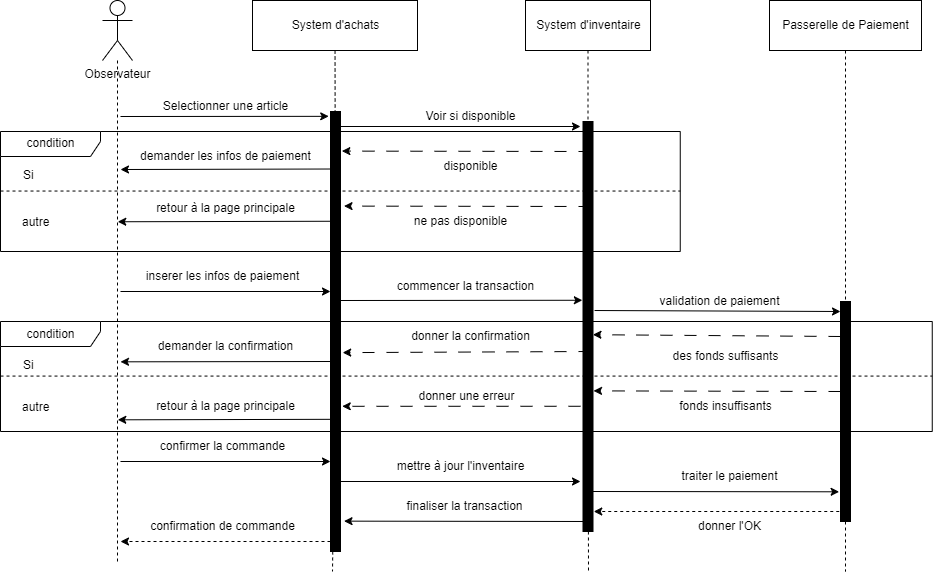

The diagram above was exported from draw.io. Its source (the exported page's mxGraphModel, read from the mxfile embedded in the PNG):
<mxGraphModel dx="1973" dy="1067" grid="1" gridSize="10" guides="1" tooltips="1" connect="1" arrows="1" fold="1" page="1" pageScale="1" pageWidth="1000" pageHeight="700" math="0" shadow="0">
  <root>
    <mxCell id="0" />
    <mxCell id="1" parent="0" />
    <mxCell id="25" value="condition" style="shape=umlFrame;tabWidth=110;tabHeight=30;tabPosition=left;html=1;boundedLbl=1;labelInHeader=1;width=100;height=25;" vertex="1" parent="1">
      <mxGeometry x="34" y="195" width="679.75" height="120" as="geometry" />
    </mxCell>
    <mxCell id="26" value="Si" style="text" vertex="1" parent="25">
      <mxGeometry width="20" height="20" relative="1" as="geometry">
        <mxPoint x="21" y="30" as="offset" />
      </mxGeometry>
    </mxCell>
    <mxCell id="27" value="autre" style="line;strokeWidth=1;dashed=1;labelPosition=center;verticalLabelPosition=bottom;align=left;verticalAlign=top;spacingLeft=20;spacingTop=15;" vertex="1" parent="25">
      <mxGeometry y="57.142857142857146" width="679.75" height="4.8" as="geometry" />
    </mxCell>
    <mxCell id="30" value="" style="endArrow=classic;html=1;dashed=1;dashPattern=12 12;entryX=1.136;entryY=0.09;entryDx=0;entryDy=0;entryPerimeter=0;" edge="1" parent="25" target="115">
      <mxGeometry width="50" height="50" relative="1" as="geometry">
        <mxPoint x="590" y="20" as="sourcePoint" />
        <mxPoint x="334.3" y="20" as="targetPoint" />
      </mxGeometry>
    </mxCell>
    <mxCell id="31" value="disponible" style="text;html=1;align=center;verticalAlign=middle;resizable=0;points=[];autosize=1;strokeColor=none;fillColor=none;" vertex="1" parent="25">
      <mxGeometry x="429.9982150615496" y="20" width="80" height="30" as="geometry" />
    </mxCell>
    <mxCell id="34" value="" style="endArrow=classic;html=1;dashed=1;dashPattern=12 12;entryX=1.352;entryY=0.215;entryDx=0;entryDy=0;entryPerimeter=0;" edge="1" parent="25" target="115">
      <mxGeometry width="50" height="50" relative="1" as="geometry">
        <mxPoint x="590" y="75" as="sourcePoint" />
        <mxPoint x="334.3" y="75" as="targetPoint" />
      </mxGeometry>
    </mxCell>
    <mxCell id="35" value="ne pas disponible" style="text;html=1;align=center;verticalAlign=middle;resizable=0;points=[];autosize=1;strokeColor=none;fillColor=none;" vertex="1" parent="25">
      <mxGeometry x="399.9995836350471" y="75" width="120" height="30" as="geometry" />
    </mxCell>
    <mxCell id="36" value="" style="endArrow=classic;html=1;" edge="1" parent="25">
      <mxGeometry width="50" height="50" relative="1" as="geometry">
        <mxPoint x="335.4450579290369" y="37.5" as="sourcePoint" />
        <mxPoint x="120" y="38" as="targetPoint" />
      </mxGeometry>
    </mxCell>
    <mxCell id="37" value="demander les infos de paiement" style="text;html=1;align=center;verticalAlign=middle;resizable=0;points=[];autosize=1;strokeColor=none;fillColor=none;" vertex="1" parent="25">
      <mxGeometry x="129.99658580738597" y="10" width="190" height="30" as="geometry" />
    </mxCell>
    <mxCell id="66" value="" style="endArrow=classic;html=1;" edge="1" parent="25">
      <mxGeometry width="50" height="50" relative="1" as="geometry">
        <mxPoint x="332.7150579290369" y="89.75" as="sourcePoint" />
        <mxPoint x="117.27000000000001" y="90.25" as="targetPoint" />
      </mxGeometry>
    </mxCell>
    <mxCell id="67" value="retour à la page principale" style="text;html=1;align=center;verticalAlign=middle;resizable=0;points=[];autosize=1;strokeColor=none;fillColor=none;" vertex="1" parent="25">
      <mxGeometry x="144.9995836350471" y="61.94" width="160" height="30" as="geometry" />
    </mxCell>
    <mxCell id="7" style="edgeStyle=none;html=1;endArrow=none;endFill=0;dashed=1;" edge="1" parent="1" source="2">
      <mxGeometry relative="1" as="geometry">
        <mxPoint x="151" y="625" as="targetPoint" />
      </mxGeometry>
    </mxCell>
    <mxCell id="2" value="Observateur" style="shape=umlActor;verticalLabelPosition=bottom;verticalAlign=top;html=1;" vertex="1" parent="1">
      <mxGeometry x="136" y="64" width="30" height="60" as="geometry" />
    </mxCell>
    <mxCell id="5" value="System d'achats" style="html=1;" vertex="1" parent="1">
      <mxGeometry x="286" y="64" width="165" height="50" as="geometry" />
    </mxCell>
    <mxCell id="6" value="System d'inventaire" style="html=1;" vertex="1" parent="1">
      <mxGeometry x="559" y="64" width="125" height="50" as="geometry" />
    </mxCell>
    <mxCell id="8" style="edgeStyle=none;html=1;endArrow=none;endFill=0;dashed=1;startArrow=none;" edge="1" parent="1" source="115">
      <mxGeometry relative="1" as="geometry">
        <mxPoint x="366" y="635" as="targetPoint" />
        <mxPoint x="365.65999999999974" y="113.99999999999989" as="sourcePoint" />
      </mxGeometry>
    </mxCell>
    <mxCell id="9" style="edgeStyle=none;html=1;endArrow=none;endFill=0;dashed=1;startArrow=none;" edge="1" parent="1" source="121">
      <mxGeometry relative="1" as="geometry">
        <mxPoint x="622" y="635" as="targetPoint" />
        <mxPoint x="622.47" y="113.99999999999989" as="sourcePoint" />
        <Array as="points" />
      </mxGeometry>
    </mxCell>
    <mxCell id="17" value="Passerelle de Paiement" style="html=1;" vertex="1" parent="1">
      <mxGeometry x="803" y="64" width="152" height="50" as="geometry" />
    </mxCell>
    <mxCell id="18" style="edgeStyle=none;html=1;endArrow=none;endFill=0;dashed=1;startArrow=none;" edge="1" parent="1" source="124">
      <mxGeometry relative="1" as="geometry">
        <mxPoint x="879" y="635" as="targetPoint" />
        <mxPoint x="880.47" y="113.99999999999989" as="sourcePoint" />
        <Array as="points" />
      </mxGeometry>
    </mxCell>
    <mxCell id="19" value="" style="endArrow=classic;html=1;entryX=-0.177;entryY=0.011;entryDx=0;entryDy=0;entryPerimeter=0;" edge="1" parent="1" target="115">
      <mxGeometry width="50" height="50" relative="1" as="geometry">
        <mxPoint x="154" y="180" as="sourcePoint" />
        <mxPoint x="368" y="180" as="targetPoint" />
      </mxGeometry>
    </mxCell>
    <mxCell id="20" value="Selectionner une article" style="text;html=1;align=center;verticalAlign=middle;resizable=0;points=[];autosize=1;strokeColor=none;fillColor=none;" vertex="1" parent="1">
      <mxGeometry x="184" y="155" width="150" height="30" as="geometry" />
    </mxCell>
    <mxCell id="22" value="" style="endArrow=classic;html=1;" edge="1" parent="1">
      <mxGeometry width="50" height="50" relative="1" as="geometry">
        <mxPoint x="368" y="190" as="sourcePoint" />
        <mxPoint x="614" y="190" as="targetPoint" />
      </mxGeometry>
    </mxCell>
    <mxCell id="23" value="Voir si disponible" style="text;html=1;align=center;verticalAlign=middle;resizable=0;points=[];autosize=1;strokeColor=none;fillColor=none;" vertex="1" parent="1">
      <mxGeometry x="449" y="165" width="110" height="30" as="geometry" />
    </mxCell>
    <mxCell id="38" value="" style="endArrow=classic;html=1;" edge="1" parent="1">
      <mxGeometry width="50" height="50" relative="1" as="geometry">
        <mxPoint x="154" y="355" as="sourcePoint" />
        <mxPoint x="364" y="355" as="targetPoint" />
      </mxGeometry>
    </mxCell>
    <mxCell id="39" value="inserer les infos de paiement" style="text;html=1;align=center;verticalAlign=middle;resizable=0;points=[];autosize=1;strokeColor=none;fillColor=none;" vertex="1" parent="1">
      <mxGeometry x="166" y="325" width="180" height="30" as="geometry" />
    </mxCell>
    <mxCell id="40" value="" style="endArrow=classic;html=1;entryX=-0.066;entryY=0.436;entryDx=0;entryDy=0;entryPerimeter=0;" edge="1" parent="1" target="121">
      <mxGeometry width="50" height="50" relative="1" as="geometry">
        <mxPoint x="374" y="364" as="sourcePoint" />
        <mxPoint x="614" y="365" as="targetPoint" />
      </mxGeometry>
    </mxCell>
    <mxCell id="41" value="commencer la transaction" style="text;html=1;align=center;verticalAlign=middle;resizable=0;points=[];autosize=1;strokeColor=none;fillColor=none;" vertex="1" parent="1">
      <mxGeometry x="419" y="335" width="160" height="30" as="geometry" />
    </mxCell>
    <mxCell id="42" value="" style="endArrow=classic;html=1;exitX=1.158;exitY=0.461;exitDx=0;exitDy=0;exitPerimeter=0;" edge="1" parent="1" source="121">
      <mxGeometry width="50" height="50" relative="1" as="geometry">
        <mxPoint x="634" y="375" as="sourcePoint" />
        <mxPoint x="874" y="375" as="targetPoint" />
      </mxGeometry>
    </mxCell>
    <mxCell id="43" value="validation de paiement" style="text;html=1;align=center;verticalAlign=middle;resizable=0;points=[];autosize=1;strokeColor=none;fillColor=none;" vertex="1" parent="1">
      <mxGeometry x="683" y="350" width="140" height="30" as="geometry" />
    </mxCell>
    <mxCell id="44" value="condition" style="shape=umlFrame;tabWidth=110;tabHeight=30;tabPosition=left;html=1;boundedLbl=1;labelInHeader=1;width=100;height=25;" vertex="1" parent="1">
      <mxGeometry x="34" y="385" width="931.75" height="110" as="geometry" />
    </mxCell>
    <mxCell id="45" value="Si" style="text" vertex="1" parent="44">
      <mxGeometry width="20" height="20" relative="1" as="geometry">
        <mxPoint x="21" y="30" as="offset" />
      </mxGeometry>
    </mxCell>
    <mxCell id="46" value="autre" style="line;strokeWidth=1;dashed=1;labelPosition=center;verticalLabelPosition=bottom;align=left;verticalAlign=top;spacingLeft=20;spacingTop=15;" vertex="1" parent="44">
      <mxGeometry y="52.38095238095238" width="931.7499999999999" height="4.3999999999999995" as="geometry" />
    </mxCell>
    <mxCell id="47" value="" style="endArrow=classic;html=1;dashed=1;dashPattern=12 12;entryX=0.993;entryY=0.52;entryDx=0;entryDy=0;entryPerimeter=0;" edge="1" parent="44" target="121">
      <mxGeometry width="50" height="50" relative="1" as="geometry">
        <mxPoint x="840" y="15" as="sourcePoint" />
        <mxPoint x="590" y="14.67" as="targetPoint" />
      </mxGeometry>
    </mxCell>
    <mxCell id="48" value="des fonds suffisants" style="text;html=1;align=center;verticalAlign=middle;resizable=0;points=[];autosize=1;strokeColor=none;fillColor=none;" vertex="1" parent="44">
      <mxGeometry x="660.0037431167323" y="19.996666666666666" width="130" height="30" as="geometry" />
    </mxCell>
    <mxCell id="49" value="" style="endArrow=classic;html=1;dashed=1;dashPattern=12 12;entryX=1.052;entryY=0.657;entryDx=0;entryDy=0;entryPerimeter=0;" edge="1" parent="44" target="121">
      <mxGeometry width="50" height="50" relative="1" as="geometry">
        <mxPoint x="840" y="70" as="sourcePoint" />
        <mxPoint x="590" y="70" as="targetPoint" />
      </mxGeometry>
    </mxCell>
    <mxCell id="50" value="fonds insuffisants" style="text;html=1;align=center;verticalAlign=middle;resizable=0;points=[];autosize=1;strokeColor=none;fillColor=none;" vertex="1" parent="44">
      <mxGeometry x="664.999241709386" y="70" width="120" height="30" as="geometry" />
    </mxCell>
    <mxCell id="51" value="" style="endArrow=classic;html=1;dashed=1;dashPattern=12 12;entryX=1.217;entryY=0.548;entryDx=0;entryDy=0;entryPerimeter=0;" edge="1" parent="44" target="115">
      <mxGeometry width="50" height="50" relative="1" as="geometry">
        <mxPoint x="590" y="30" as="sourcePoint" />
        <mxPoint x="333.22" y="30.32" as="targetPoint" />
      </mxGeometry>
    </mxCell>
    <mxCell id="52" value="donner la confirmation" style="text;html=1;align=center;verticalAlign=middle;resizable=0;points=[];autosize=1;strokeColor=none;fillColor=none;" vertex="1" parent="44">
      <mxGeometry x="399.99950912251836" y="-0.0033333333333338544" width="140" height="30" as="geometry" />
    </mxCell>
    <mxCell id="93" value="demander la confirmation" style="text;html=1;align=center;verticalAlign=middle;resizable=0;points=[];autosize=1;strokeColor=none;fillColor=none;" vertex="1" parent="44">
      <mxGeometry x="144.99950912251836" y="9.99666666666667" width="160" height="30" as="geometry" />
    </mxCell>
    <mxCell id="94" value="" style="endArrow=classic;html=1;" edge="1" parent="44">
      <mxGeometry width="50" height="50" relative="1" as="geometry">
        <mxPoint x="330" y="40" as="sourcePoint" />
        <mxPoint x="120.00000000000003" y="40.320000000000164" as="targetPoint" />
      </mxGeometry>
    </mxCell>
    <mxCell id="99" value="" style="endArrow=classic;html=1;dashed=1;dashPattern=12 12;entryX=1.172;entryY=0.67;entryDx=0;entryDy=0;entryPerimeter=0;" edge="1" parent="44" target="115">
      <mxGeometry width="50" height="50" relative="1" as="geometry">
        <mxPoint x="580" y="84.77" as="sourcePoint" />
        <mxPoint x="330" y="84.77" as="targetPoint" />
      </mxGeometry>
    </mxCell>
    <mxCell id="112" value="donner une erreur" style="text;html=1;align=center;verticalAlign=middle;resizable=0;points=[];autosize=1;strokeColor=none;fillColor=none;" vertex="1" parent="44">
      <mxGeometry x="405.87924170938595" y="60" width="120" height="30" as="geometry" />
    </mxCell>
    <mxCell id="113" value="" style="endArrow=classic;html=1;" edge="1" parent="44">
      <mxGeometry width="50" height="50" relative="1" as="geometry">
        <mxPoint x="332.7250579290369" y="97.81" as="sourcePoint" />
        <mxPoint x="117.27999999999997" y="98.31" as="targetPoint" />
      </mxGeometry>
    </mxCell>
    <mxCell id="114" value="retour à la page principale" style="text;html=1;align=center;verticalAlign=middle;resizable=0;points=[];autosize=1;strokeColor=none;fillColor=none;" vertex="1" parent="44">
      <mxGeometry x="145.00958363504708" y="70" width="160" height="30" as="geometry" />
    </mxCell>
    <mxCell id="84" value="" style="endArrow=classic;html=1;" edge="1" parent="1">
      <mxGeometry width="50" height="50" relative="1" as="geometry">
        <mxPoint x="154" y="525" as="sourcePoint" />
        <mxPoint x="364" y="525" as="targetPoint" />
      </mxGeometry>
    </mxCell>
    <mxCell id="85" value="confirmer la commande" style="text;html=1;align=center;verticalAlign=middle;resizable=0;points=[];autosize=1;strokeColor=none;fillColor=none;" vertex="1" parent="1">
      <mxGeometry x="181" y="495" width="150" height="30" as="geometry" />
    </mxCell>
    <mxCell id="86" value="" style="endArrow=classic;html=1;" edge="1" parent="1">
      <mxGeometry width="50" height="50" relative="1" as="geometry">
        <mxPoint x="369" y="545" as="sourcePoint" />
        <mxPoint x="614" y="545" as="targetPoint" />
      </mxGeometry>
    </mxCell>
    <mxCell id="87" value="mettre à jour l'inventaire" style="text;html=1;align=center;verticalAlign=middle;resizable=0;points=[];autosize=1;strokeColor=none;fillColor=none;" vertex="1" parent="1">
      <mxGeometry x="419" y="515" width="150" height="30" as="geometry" />
    </mxCell>
    <mxCell id="88" value="" style="endArrow=classic;html=1;entryX=1.352;entryY=0.931;entryDx=0;entryDy=0;entryPerimeter=0;" edge="1" parent="1" target="115">
      <mxGeometry width="50" height="50" relative="1" as="geometry">
        <mxPoint x="624" y="585" as="sourcePoint" />
        <mxPoint x="364" y="585" as="targetPoint" />
      </mxGeometry>
    </mxCell>
    <mxCell id="89" value="finaliser la transaction" style="text;html=1;align=center;verticalAlign=middle;resizable=0;points=[];autosize=1;strokeColor=none;fillColor=none;" vertex="1" parent="1">
      <mxGeometry x="428" y="555" width="140" height="30" as="geometry" />
    </mxCell>
    <mxCell id="91" value="" style="endArrow=classic;html=1;dashed=1;" edge="1" parent="1">
      <mxGeometry width="50" height="50" relative="1" as="geometry">
        <mxPoint x="364" y="605" as="sourcePoint" />
        <mxPoint x="154" y="605" as="targetPoint" />
      </mxGeometry>
    </mxCell>
    <mxCell id="92" value="confirmation de commande" style="text;html=1;align=center;verticalAlign=middle;resizable=0;points=[];autosize=1;strokeColor=none;fillColor=none;" vertex="1" parent="1">
      <mxGeometry x="171" y="575" width="170" height="30" as="geometry" />
    </mxCell>
    <mxCell id="95" value="" style="endArrow=classic;html=1;entryX=-0.137;entryY=0.865;entryDx=0;entryDy=0;entryPerimeter=0;" edge="1" parent="1" target="124">
      <mxGeometry width="50" height="50" relative="1" as="geometry">
        <mxPoint x="625.5" y="555" as="sourcePoint" />
        <mxPoint x="880.5000000000002" y="555" as="targetPoint" />
      </mxGeometry>
    </mxCell>
    <mxCell id="96" value="traiter le paiement" style="text;html=1;align=center;verticalAlign=middle;resizable=0;points=[];autosize=1;strokeColor=none;fillColor=none;" vertex="1" parent="1">
      <mxGeometry x="703" y="525" width="120" height="30" as="geometry" />
    </mxCell>
    <mxCell id="97" value="" style="endArrow=classic;html=1;dashed=1;" edge="1" parent="1">
      <mxGeometry width="50" height="50" relative="1" as="geometry">
        <mxPoint x="878.75" y="575" as="sourcePoint" />
        <mxPoint x="627.25" y="575" as="targetPoint" />
      </mxGeometry>
    </mxCell>
    <mxCell id="98" value="donner l'OK" style="text;html=1;align=center;verticalAlign=middle;resizable=0;points=[];autosize=1;strokeColor=none;fillColor=none;" vertex="1" parent="1">
      <mxGeometry x="718" y="575" width="90" height="30" as="geometry" />
    </mxCell>
    <mxCell id="116" value="" style="edgeStyle=none;html=1;endArrow=none;endFill=0;dashed=1;" edge="1" parent="1" source="5" target="115">
      <mxGeometry relative="1" as="geometry">
        <mxPoint x="366" y="656" as="targetPoint" />
        <mxPoint x="368.389770723104" y="114" as="sourcePoint" />
      </mxGeometry>
    </mxCell>
    <mxCell id="115" value="" style="fontStyle=0;labelPosition=right;verticalLabelPosition=middle;align=left;verticalAlign=middle;spacingLeft=2;html=1;points=[[0,0.5],[1,0.5]];fillColor=strokeColor;" vertex="1" parent="1">
      <mxGeometry x="364" y="175" width="10" height="440" as="geometry" />
    </mxCell>
    <mxCell id="122" value="" style="edgeStyle=none;html=1;endArrow=none;endFill=0;dashed=1;" edge="1" parent="1" source="6" target="121">
      <mxGeometry relative="1" as="geometry">
        <mxPoint x="622.47" y="656" as="targetPoint" />
        <mxPoint x="621.5427689594358" y="113.99999999999989" as="sourcePoint" />
        <Array as="points" />
      </mxGeometry>
    </mxCell>
    <mxCell id="121" value="" style="fontStyle=0;labelPosition=right;verticalLabelPosition=middle;align=left;verticalAlign=middle;spacingLeft=2;html=1;points=[[0,0.5],[1,0.5]];fillColor=strokeColor;" vertex="1" parent="1">
      <mxGeometry x="616.5" y="185" width="10" height="410" as="geometry" />
    </mxCell>
    <mxCell id="127" value="" style="edgeStyle=none;html=1;endArrow=none;endFill=0;dashed=1;" edge="1" parent="1" source="17" target="124">
      <mxGeometry relative="1" as="geometry">
        <mxPoint x="880.4700000000003" y="656" as="targetPoint" />
        <mxPoint x="883.8443562610228" y="113.99999999999989" as="sourcePoint" />
        <Array as="points" />
      </mxGeometry>
    </mxCell>
    <mxCell id="124" value="" style="fontStyle=0;labelPosition=right;verticalLabelPosition=middle;align=left;verticalAlign=middle;spacingLeft=2;html=1;points=[[0,0.5],[1,0.5]];fillColor=strokeColor;" vertex="1" parent="1">
      <mxGeometry x="874" y="365" width="10" height="220" as="geometry" />
    </mxCell>
  </root>
</mxGraphModel>